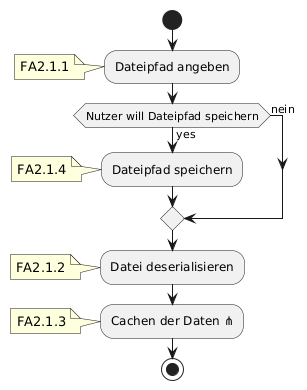

The diagram above was rendered by PlantUML. Its source (embedded in the PNG):
@startuml
start
:Dateipfad angeben;
note: FA2.1.1
if(Nutzer will Dateipfad speichern) then(yes)
    :Dateipfad speichern;
    note: FA2.1.4
else (nein)
endif
:Datei deserialisieren;
note: FA2.1.2
:Cachen der Daten ⋔;
note: FA2.1.3
stop
@enduml